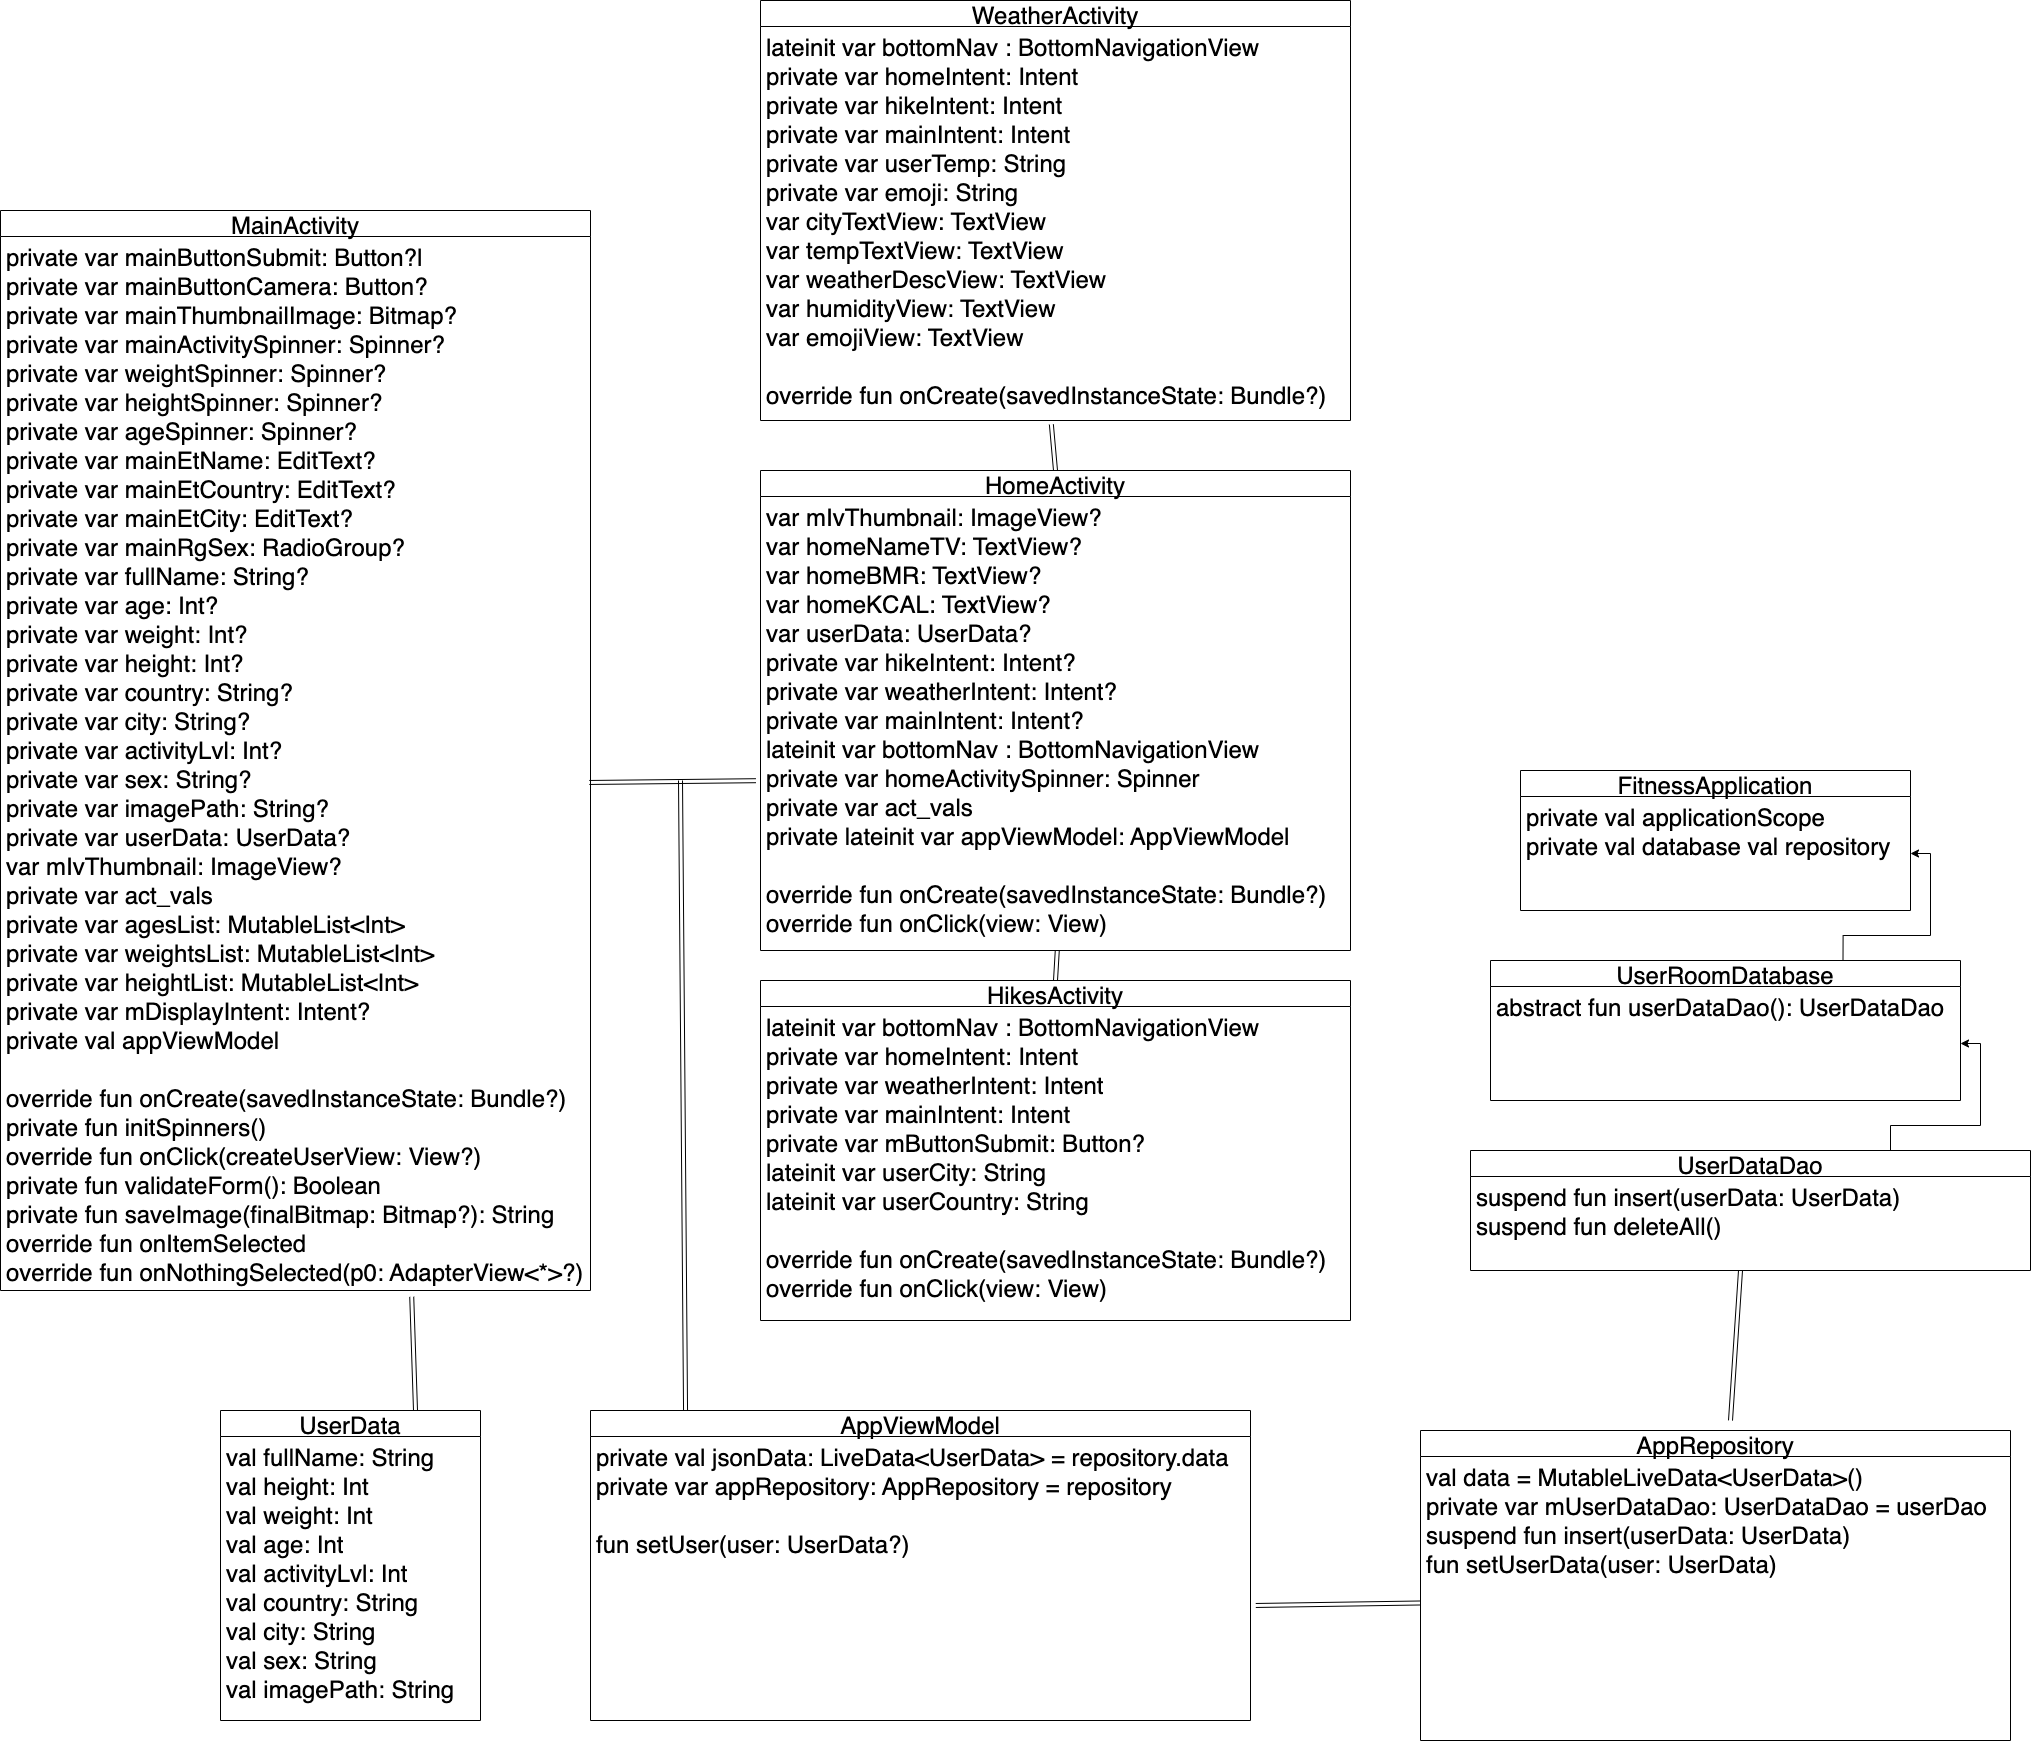

The diagram above was exported from draw.io. Its source (the exported page's mxGraphModel, read from the mxfile embedded in the PNG):
<mxGraphModel dx="3118" dy="4444" grid="1" gridSize="10" guides="1" tooltips="1" connect="1" arrows="1" fold="1" page="0" pageScale="1" pageWidth="850" pageHeight="1100" math="0" shadow="0">
  <root>
    <mxCell id="0" />
    <mxCell id="1" parent="0" />
    <mxCell id="uGbC_1b8FHgqzVeGTyFR-9" value="UserData" style="swimlane;fontStyle=0;childLayout=stackLayout;horizontal=1;startSize=26;fillColor=none;horizontalStack=0;resizeParent=1;resizeParentMax=0;resizeLast=0;collapsible=1;marginBottom=0;fontSize=24;" vertex="1" parent="1">
      <mxGeometry x="-170" y="-1060" width="260" height="310" as="geometry" />
    </mxCell>
    <mxCell id="uGbC_1b8FHgqzVeGTyFR-10" value="val fullName: String&#10;val height: Int&#10;val weight: Int&#10;val age: Int&#10;val activityLvl: Int&#10;val country: String&#10;val city: String&#10;val sex: String&#10;val imagePath: String" style="text;strokeColor=none;fillColor=none;align=left;verticalAlign=top;spacingLeft=4;spacingRight=4;overflow=hidden;rotatable=0;points=[[0,0.5],[1,0.5]];portConstraint=eastwest;fontSize=24;" vertex="1" parent="uGbC_1b8FHgqzVeGTyFR-9">
      <mxGeometry y="26" width="260" height="284" as="geometry" />
    </mxCell>
    <mxCell id="uGbC_1b8FHgqzVeGTyFR-42" style="edgeStyle=orthogonalEdgeStyle;rounded=0;orthogonalLoop=1;jettySize=auto;html=1;exitX=0.75;exitY=0;exitDx=0;exitDy=0;entryX=1;entryY=0.5;entryDx=0;entryDy=0;fontSize=24;" edge="1" parent="1" source="uGbC_1b8FHgqzVeGTyFR-13" target="uGbC_1b8FHgqzVeGTyFR-22">
      <mxGeometry relative="1" as="geometry" />
    </mxCell>
    <mxCell id="uGbC_1b8FHgqzVeGTyFR-13" value="UserDataDao" style="swimlane;fontStyle=0;childLayout=stackLayout;horizontal=1;startSize=26;fillColor=none;horizontalStack=0;resizeParent=1;resizeParentMax=0;resizeLast=0;collapsible=1;marginBottom=0;fontSize=24;" vertex="1" parent="1">
      <mxGeometry x="1080" y="-1320" width="560" height="120" as="geometry" />
    </mxCell>
    <mxCell id="uGbC_1b8FHgqzVeGTyFR-14" value="suspend fun insert(userData: UserData)&#10;suspend fun deleteAll()" style="text;strokeColor=none;fillColor=none;align=left;verticalAlign=top;spacingLeft=4;spacingRight=4;overflow=hidden;rotatable=0;points=[[0,0.5],[1,0.5]];portConstraint=eastwest;fontSize=24;" vertex="1" parent="uGbC_1b8FHgqzVeGTyFR-13">
      <mxGeometry y="26" width="560" height="94" as="geometry" />
    </mxCell>
    <mxCell id="uGbC_1b8FHgqzVeGTyFR-15" value="AppViewModel" style="swimlane;fontStyle=0;childLayout=stackLayout;horizontal=1;startSize=26;fillColor=none;horizontalStack=0;resizeParent=1;resizeParentMax=0;resizeLast=0;collapsible=1;marginBottom=0;fontSize=24;" vertex="1" parent="1">
      <mxGeometry x="200" y="-1060" width="660" height="310" as="geometry" />
    </mxCell>
    <mxCell id="uGbC_1b8FHgqzVeGTyFR-16" value="private val jsonData: LiveData&lt;UserData&gt; = repository.data&#10;private var appRepository: AppRepository = repository&#10;&#10;fun setUser(user: UserData?) &#10;&#10;" style="text;strokeColor=none;fillColor=none;align=left;verticalAlign=top;spacingLeft=4;spacingRight=4;overflow=hidden;rotatable=0;points=[[0,0.5],[1,0.5]];portConstraint=eastwest;fontSize=24;" vertex="1" parent="uGbC_1b8FHgqzVeGTyFR-15">
      <mxGeometry y="26" width="660" height="284" as="geometry" />
    </mxCell>
    <mxCell id="uGbC_1b8FHgqzVeGTyFR-17" value="AppRepository" style="swimlane;fontStyle=0;childLayout=stackLayout;horizontal=1;startSize=26;fillColor=none;horizontalStack=0;resizeParent=1;resizeParentMax=0;resizeLast=0;collapsible=1;marginBottom=0;fontSize=24;" vertex="1" parent="1">
      <mxGeometry x="1030" y="-1040" width="590" height="310" as="geometry" />
    </mxCell>
    <mxCell id="uGbC_1b8FHgqzVeGTyFR-18" value="val data = MutableLiveData&lt;UserData&gt;()&#10;private var mUserDataDao: UserDataDao = userDao&#10;suspend fun insert(userData: UserData)&#10;fun setUserData(user: UserData) &#10;&#10;" style="text;strokeColor=none;fillColor=none;align=left;verticalAlign=top;spacingLeft=4;spacingRight=4;overflow=hidden;rotatable=0;points=[[0,0.5],[1,0.5]];portConstraint=eastwest;fontSize=24;" vertex="1" parent="uGbC_1b8FHgqzVeGTyFR-17">
      <mxGeometry y="26" width="590" height="284" as="geometry" />
    </mxCell>
    <mxCell id="uGbC_1b8FHgqzVeGTyFR-19" value="FitnessApplication" style="swimlane;fontStyle=0;childLayout=stackLayout;horizontal=1;startSize=26;fillColor=none;horizontalStack=0;resizeParent=1;resizeParentMax=0;resizeLast=0;collapsible=1;marginBottom=0;fontSize=24;" vertex="1" parent="1">
      <mxGeometry x="1130" y="-1700" width="390" height="140" as="geometry" />
    </mxCell>
    <mxCell id="uGbC_1b8FHgqzVeGTyFR-20" value="private val applicationScope &#10;private val database val repository  &#10;&#10;" style="text;strokeColor=none;fillColor=none;align=left;verticalAlign=top;spacingLeft=4;spacingRight=4;overflow=hidden;rotatable=0;points=[[0,0.5],[1,0.5]];portConstraint=eastwest;fontSize=24;" vertex="1" parent="uGbC_1b8FHgqzVeGTyFR-19">
      <mxGeometry y="26" width="390" height="114" as="geometry" />
    </mxCell>
    <mxCell id="uGbC_1b8FHgqzVeGTyFR-41" style="edgeStyle=orthogonalEdgeStyle;rounded=0;orthogonalLoop=1;jettySize=auto;html=1;exitX=0.75;exitY=0;exitDx=0;exitDy=0;fontSize=24;" edge="1" parent="1" source="uGbC_1b8FHgqzVeGTyFR-21" target="uGbC_1b8FHgqzVeGTyFR-20">
      <mxGeometry relative="1" as="geometry" />
    </mxCell>
    <mxCell id="uGbC_1b8FHgqzVeGTyFR-21" value="UserRoomDatabase" style="swimlane;fontStyle=0;childLayout=stackLayout;horizontal=1;startSize=26;fillColor=none;horizontalStack=0;resizeParent=1;resizeParentMax=0;resizeLast=0;collapsible=1;marginBottom=0;fontSize=24;" vertex="1" parent="1">
      <mxGeometry x="1100" y="-1510" width="470" height="140" as="geometry" />
    </mxCell>
    <mxCell id="uGbC_1b8FHgqzVeGTyFR-22" value="abstract fun userDataDao(): UserDataDao  &#10;&#10;" style="text;strokeColor=none;fillColor=none;align=left;verticalAlign=top;spacingLeft=4;spacingRight=4;overflow=hidden;rotatable=0;points=[[0,0.5],[1,0.5]];portConstraint=eastwest;fontSize=24;" vertex="1" parent="uGbC_1b8FHgqzVeGTyFR-21">
      <mxGeometry y="26" width="470" height="114" as="geometry" />
    </mxCell>
    <mxCell id="uGbC_1b8FHgqzVeGTyFR-23" value="HikesActivity" style="swimlane;fontStyle=0;childLayout=stackLayout;horizontal=1;startSize=26;fillColor=none;horizontalStack=0;resizeParent=1;resizeParentMax=0;resizeLast=0;collapsible=1;marginBottom=0;fontSize=24;" vertex="1" parent="1">
      <mxGeometry x="370" y="-1490" width="590" height="340" as="geometry" />
    </mxCell>
    <mxCell id="uGbC_1b8FHgqzVeGTyFR-24" value="lateinit var bottomNav : BottomNavigationView&#10;private var homeIntent: Intent&#10;private var weatherIntent: Intent&#10;private var mainIntent: Intent&#10;private var mButtonSubmit: Button?&#10;lateinit var userCity: String&#10;lateinit var userCountry: String&#10;&#10;override fun onCreate(savedInstanceState: Bundle?)&#10;override fun onClick(view: View)&#10;&#10;&#10;" style="text;strokeColor=none;fillColor=none;align=left;verticalAlign=top;spacingLeft=4;spacingRight=4;overflow=hidden;rotatable=0;points=[[0,0.5],[1,0.5]];portConstraint=eastwest;fontSize=24;" vertex="1" parent="uGbC_1b8FHgqzVeGTyFR-23">
      <mxGeometry y="26" width="590" height="314" as="geometry" />
    </mxCell>
    <mxCell id="uGbC_1b8FHgqzVeGTyFR-25" value="HomeActivity" style="swimlane;fontStyle=0;childLayout=stackLayout;horizontal=1;startSize=26;fillColor=none;horizontalStack=0;resizeParent=1;resizeParentMax=0;resizeLast=0;collapsible=1;marginBottom=0;fontSize=24;" vertex="1" parent="1">
      <mxGeometry x="370" y="-2000" width="590" height="480" as="geometry" />
    </mxCell>
    <mxCell id="uGbC_1b8FHgqzVeGTyFR-26" value="var mIvThumbnail: ImageView? &#10;var homeNameTV: TextView? &#10;var homeBMR: TextView? &#10;var homeKCAL: TextView? &#10;var userData: UserData? &#10;private var hikeIntent: Intent? &#10;private var weatherIntent: Intent? &#10;private var mainIntent: Intent? &#10;lateinit var bottomNav : BottomNavigationView&#10;private var homeActivitySpinner: Spinner&#10;private var act_vals &#10;private lateinit var appViewModel: AppViewModel&#10;&#10;override fun onCreate(savedInstanceState: Bundle?)&#10;override fun onClick(view: View)&#10;&#10;&#10;" style="text;strokeColor=none;fillColor=none;align=left;verticalAlign=top;spacingLeft=4;spacingRight=4;overflow=hidden;rotatable=0;points=[[0,0.5],[1,0.5]];portConstraint=eastwest;fontSize=24;" vertex="1" parent="uGbC_1b8FHgqzVeGTyFR-25">
      <mxGeometry y="26" width="590" height="454" as="geometry" />
    </mxCell>
    <mxCell id="uGbC_1b8FHgqzVeGTyFR-27" value="MainActivity" style="swimlane;fontStyle=0;childLayout=stackLayout;horizontal=1;startSize=26;fillColor=none;horizontalStack=0;resizeParent=1;resizeParentMax=0;resizeLast=0;collapsible=1;marginBottom=0;fontSize=24;" vertex="1" parent="1">
      <mxGeometry x="-390" y="-2260" width="590" height="1080" as="geometry" />
    </mxCell>
    <mxCell id="uGbC_1b8FHgqzVeGTyFR-28" value="private var mainButtonSubmit: Button?l&#10;private var mainButtonCamera: Button? &#10;private var mainThumbnailImage: Bitmap? &#10;private var mainActivitySpinner: Spinner? &#10;private var weightSpinner: Spinner? &#10;private var heightSpinner: Spinner? &#10;private var ageSpinner: Spinner? &#10;private var mainEtName: EditText? &#10;private var mainEtCountry: EditText? &#10;private var mainEtCity: EditText? &#10;private var mainRgSex: RadioGroup? &#10;private var fullName: String? &#10;private var age: Int? &#10;private var weight: Int? &#10;private var height: Int? &#10;private var country: String? &#10;private var city: String? &#10;private var activityLvl: Int? &#10;private var sex: String? &#10;private var imagePath: String? &#10;private var userData: UserData? &#10;var mIvThumbnail: ImageView? &#10;private var act_vals &#10;private var agesList: MutableList&lt;Int&gt; &#10;private var weightsList: MutableList&lt;Int&gt;&#10;private var heightList: MutableList&lt;Int&gt; &#10;private var mDisplayIntent: Intent? &#10;private val appViewModel&#10;&#10;override fun onCreate(savedInstanceState: Bundle?)&#10;private fun initSpinners()&#10;override fun onClick(createUserView: View?)&#10;private fun validateForm(): Boolean&#10;private fun saveImage(finalBitmap: Bitmap?): String&#10;override fun onItemSelected&#10;override fun onNothingSelected(p0: AdapterView&lt;*&gt;?)&#10;" style="text;strokeColor=none;fillColor=none;align=left;verticalAlign=top;spacingLeft=4;spacingRight=4;overflow=hidden;rotatable=0;points=[[0,0.5],[1,0.5]];portConstraint=eastwest;fontSize=24;" vertex="1" parent="uGbC_1b8FHgqzVeGTyFR-27">
      <mxGeometry y="26" width="590" height="1054" as="geometry" />
    </mxCell>
    <mxCell id="uGbC_1b8FHgqzVeGTyFR-30" value="WeatherActivity" style="swimlane;fontStyle=0;childLayout=stackLayout;horizontal=1;startSize=26;fillColor=none;horizontalStack=0;resizeParent=1;resizeParentMax=0;resizeLast=0;collapsible=1;marginBottom=0;fontSize=24;" vertex="1" parent="1">
      <mxGeometry x="370" y="-2470" width="590" height="420" as="geometry" />
    </mxCell>
    <mxCell id="uGbC_1b8FHgqzVeGTyFR-31" value="lateinit var bottomNav : BottomNavigationView&#10;private var homeIntent: Intent &#10;private var hikeIntent: Intent &#10;private var mainIntent: Intent &#10;private var userTemp: String &#10;private var emoji: String &#10;var cityTextView: TextView &#10;var tempTextView: TextView &#10;var weatherDescView: TextView &#10;var humidityView: TextView &#10;var emojiView: TextView &#10;&#10;override fun onCreate(savedInstanceState: Bundle?)&#10;" style="text;strokeColor=none;fillColor=none;align=left;verticalAlign=top;spacingLeft=4;spacingRight=4;overflow=hidden;rotatable=0;points=[[0,0.5],[1,0.5]];portConstraint=eastwest;fontSize=24;" vertex="1" parent="uGbC_1b8FHgqzVeGTyFR-30">
      <mxGeometry y="26" width="590" height="394" as="geometry" />
    </mxCell>
    <mxCell id="uGbC_1b8FHgqzVeGTyFR-32" value="" style="shape=link;html=1;rounded=0;fontSize=24;exitX=0.998;exitY=0.518;exitDx=0;exitDy=0;exitPerimeter=0;entryX=-0.008;entryY=0.626;entryDx=0;entryDy=0;entryPerimeter=0;" edge="1" parent="1" source="uGbC_1b8FHgqzVeGTyFR-28" target="uGbC_1b8FHgqzVeGTyFR-26">
      <mxGeometry width="100" relative="1" as="geometry">
        <mxPoint x="240" y="-1410" as="sourcePoint" />
        <mxPoint x="340" y="-1410" as="targetPoint" />
      </mxGeometry>
    </mxCell>
    <mxCell id="uGbC_1b8FHgqzVeGTyFR-33" value="" style="shape=link;html=1;rounded=0;fontSize=24;entryX=0.493;entryY=1.01;entryDx=0;entryDy=0;entryPerimeter=0;exitX=0.5;exitY=0;exitDx=0;exitDy=0;" edge="1" parent="1" source="uGbC_1b8FHgqzVeGTyFR-25" target="uGbC_1b8FHgqzVeGTyFR-31">
      <mxGeometry width="100" relative="1" as="geometry">
        <mxPoint x="240" y="-1670" as="sourcePoint" />
        <mxPoint x="340" y="-1670" as="targetPoint" />
      </mxGeometry>
    </mxCell>
    <mxCell id="uGbC_1b8FHgqzVeGTyFR-34" value="" style="shape=link;html=1;rounded=0;fontSize=24;entryX=0.503;entryY=1;entryDx=0;entryDy=0;entryPerimeter=0;exitX=0.5;exitY=0;exitDx=0;exitDy=0;" edge="1" parent="1" source="uGbC_1b8FHgqzVeGTyFR-23" target="uGbC_1b8FHgqzVeGTyFR-26">
      <mxGeometry width="100" relative="1" as="geometry">
        <mxPoint x="240" y="-1670" as="sourcePoint" />
        <mxPoint x="340" y="-1670" as="targetPoint" />
      </mxGeometry>
    </mxCell>
    <mxCell id="uGbC_1b8FHgqzVeGTyFR-35" value="" style="shape=link;html=1;rounded=0;fontSize=24;exitX=0.144;exitY=0;exitDx=0;exitDy=0;exitPerimeter=0;" edge="1" parent="1" source="uGbC_1b8FHgqzVeGTyFR-15">
      <mxGeometry width="100" relative="1" as="geometry">
        <mxPoint x="240" y="-820" as="sourcePoint" />
        <mxPoint x="290" y="-1690" as="targetPoint" />
      </mxGeometry>
    </mxCell>
    <mxCell id="uGbC_1b8FHgqzVeGTyFR-36" value="" style="shape=link;html=1;rounded=0;fontSize=24;exitX=0.75;exitY=0;exitDx=0;exitDy=0;entryX=0.697;entryY=1.006;entryDx=0;entryDy=0;entryPerimeter=0;" edge="1" parent="1" source="uGbC_1b8FHgqzVeGTyFR-9" target="uGbC_1b8FHgqzVeGTyFR-28">
      <mxGeometry width="100" relative="1" as="geometry">
        <mxPoint x="240" y="-1420" as="sourcePoint" />
        <mxPoint x="340" y="-1420" as="targetPoint" />
      </mxGeometry>
    </mxCell>
    <mxCell id="uGbC_1b8FHgqzVeGTyFR-37" value="" style="shape=link;html=1;rounded=0;fontSize=24;entryX=1.008;entryY=0.595;entryDx=0;entryDy=0;entryPerimeter=0;" edge="1" parent="1" source="uGbC_1b8FHgqzVeGTyFR-18" target="uGbC_1b8FHgqzVeGTyFR-16">
      <mxGeometry width="100" relative="1" as="geometry">
        <mxPoint x="240" y="-710" as="sourcePoint" />
        <mxPoint x="340" y="-710" as="targetPoint" />
      </mxGeometry>
    </mxCell>
    <mxCell id="uGbC_1b8FHgqzVeGTyFR-38" value="" style="shape=link;html=1;rounded=0;fontSize=24;" edge="1" parent="1">
      <mxGeometry width="100" relative="1" as="geometry">
        <mxPoint x="1350" y="-1200" as="sourcePoint" />
        <mxPoint x="1340" y="-1050" as="targetPoint" />
      </mxGeometry>
    </mxCell>
  </root>
</mxGraphModel>